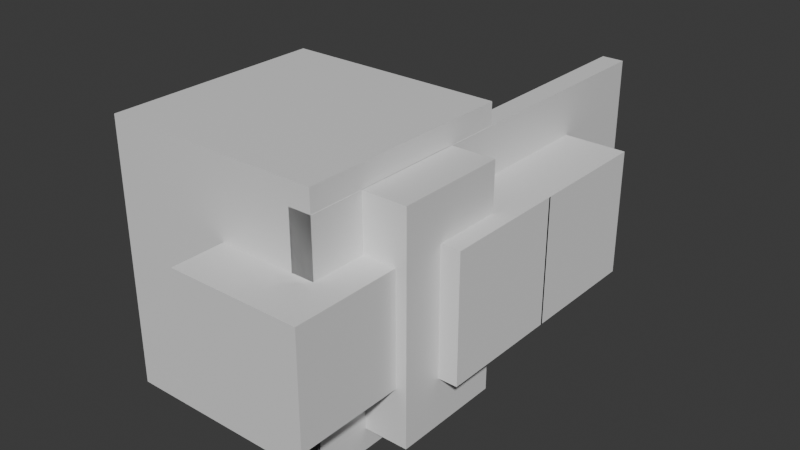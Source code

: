 # Source: MotelKit.blend  (saved by Blender 4.5.90; exported with 4.5.12 LTS)
import bpy
from mathutils import Matrix  # noqa: F401  (used for matrix-valued properties, if any)

bpy.ops.wm.read_factory_settings(use_empty=True)
scene = bpy.context.scene
scene.name = 'Scene'

# ---- collections
col_collection = bpy.data.collections.new('Collection'); scene.collection.children.link(col_collection)

# ---- materials (node trees are filled in below, after node groups)
mat_material_048 = bpy.data.materials.new('Material.048')
mat_material_048.alpha_threshold = 0.0
mat_material_048.roughness = 0.5
mat_material_048.line_color = (0.0, 0.0, 0.0, 1.0)
mat_material_049 = bpy.data.materials.new('Material.049')
mat_material_049.alpha_threshold = 0.0
mat_material_049.roughness = 0.5
mat_material_049.line_color = (0.0, 0.0, 0.0, 1.0)
mat_material_050 = bpy.data.materials.new('Material.050')
mat_material_050.alpha_threshold = 0.0
mat_material_050.roughness = 0.5
mat_material_050.line_color = (0.0, 0.0, 0.0, 1.0)
mat_material_052 = bpy.data.materials.new('Material.052')
mat_material_052.alpha_threshold = 0.0
mat_material_052.roughness = 0.5
mat_material_052.line_color = (0.0, 0.0, 0.0, 1.0)
mat_material_053 = bpy.data.materials.new('Material.053')
mat_material_053.alpha_threshold = 0.0
mat_material_053.roughness = 0.5
mat_material_053.line_color = (0.0, 0.0, 0.0, 1.0)
mat_material_054 = bpy.data.materials.new('Material.054')
mat_material_054.alpha_threshold = 0.0
mat_material_054.roughness = 0.5
mat_material_054.line_color = (0.0, 0.0, 0.0, 1.0)
mat_material_055 = bpy.data.materials.new('Material.055')
mat_material_055.alpha_threshold = 0.0
mat_material_055.roughness = 0.5
mat_material_055.line_color = (0.0, 0.0, 0.0, 1.0)
mat_material_056 = bpy.data.materials.new('Material.056')
mat_material_056.alpha_threshold = 0.0
mat_material_056.roughness = 0.5
mat_material_056.line_color = (0.0, 0.0, 0.0, 1.0)
mat_material_001 = bpy.data.materials.new('Material.001')
mat_material_001.alpha_threshold = 0.0
mat_material_001.roughness = 0.5
mat_material_001.line_color = (0.0, 0.0, 0.0, 1.0)
mat_material_008 = bpy.data.materials.new('Material.008')
mat_material_008.alpha_threshold = 0.0
mat_material_008.roughness = 0.5
mat_material_008.line_color = (0.0, 0.0, 0.0, 1.0)
mat_material_047 = bpy.data.materials.new('Material.047')
mat_material_047.alpha_threshold = 0.0
mat_material_047.roughness = 0.5
mat_material_047.line_color = (0.0, 0.0, 0.0, 1.0)

# ---- material node trees
mat_material_048.use_nodes = True; mat_material_048.node_tree.nodes.clear()
_N = mat_material_048.node_tree.nodes; _L = mat_material_048.node_tree.links
n0 = _N.new('ShaderNodeOutputMaterial'); n0.name = 'Material Output'; n0.location = (200, 100)
n1 = _N.new('ShaderNodeBsdfPrincipled'); n1.name = 'Principled BSDF'; n1.location = (-200, 100)
n1.inputs[3].default_value = 1.45
_L.new(n1.outputs[0], n0.inputs[0])
n0.is_active_output = True
mat_material_049.use_nodes = True; mat_material_049.node_tree.nodes.clear()
_N = mat_material_049.node_tree.nodes; _L = mat_material_049.node_tree.links
n0 = _N.new('ShaderNodeOutputMaterial'); n0.name = 'Material Output'; n0.location = (200, 100)
n1 = _N.new('ShaderNodeBsdfPrincipled'); n1.name = 'Principled BSDF'; n1.location = (-200, 100)
n1.inputs[3].default_value = 1.45
_L.new(n1.outputs[0], n0.inputs[0])
n0.is_active_output = True
mat_material_050.use_nodes = True; mat_material_050.node_tree.nodes.clear()
_N = mat_material_050.node_tree.nodes; _L = mat_material_050.node_tree.links
n0 = _N.new('ShaderNodeOutputMaterial'); n0.name = 'Material Output'; n0.location = (200, 100)
n1 = _N.new('ShaderNodeBsdfPrincipled'); n1.name = 'Principled BSDF'; n1.location = (-200, 100)
n1.inputs[3].default_value = 1.45
_L.new(n1.outputs[0], n0.inputs[0])
n0.is_active_output = True
mat_material_052.use_nodes = True; mat_material_052.node_tree.nodes.clear()
_N = mat_material_052.node_tree.nodes; _L = mat_material_052.node_tree.links
n0 = _N.new('ShaderNodeOutputMaterial'); n0.name = 'Material Output'; n0.location = (200, 100)
n1 = _N.new('ShaderNodeBsdfPrincipled'); n1.name = 'Principled BSDF'; n1.location = (-200, 100)
n1.inputs[3].default_value = 1.45
_L.new(n1.outputs[0], n0.inputs[0])
n0.is_active_output = True
mat_material_053.use_nodes = True; mat_material_053.node_tree.nodes.clear()
_N = mat_material_053.node_tree.nodes; _L = mat_material_053.node_tree.links
n0 = _N.new('ShaderNodeOutputMaterial'); n0.name = 'Material Output'; n0.location = (200, 100)
n1 = _N.new('ShaderNodeBsdfPrincipled'); n1.name = 'Principled BSDF'; n1.location = (-200, 100)
n1.inputs[3].default_value = 1.45
_L.new(n1.outputs[0], n0.inputs[0])
n0.is_active_output = True
mat_material_054.use_nodes = True; mat_material_054.node_tree.nodes.clear()
_N = mat_material_054.node_tree.nodes; _L = mat_material_054.node_tree.links
n0 = _N.new('ShaderNodeOutputMaterial'); n0.name = 'Material Output'; n0.location = (200, 100)
n1 = _N.new('ShaderNodeBsdfPrincipled'); n1.name = 'Principled BSDF'; n1.location = (-200, 100)
n1.inputs[3].default_value = 1.45
_L.new(n1.outputs[0], n0.inputs[0])
n0.is_active_output = True
mat_material_055.use_nodes = True; mat_material_055.node_tree.nodes.clear()
_N = mat_material_055.node_tree.nodes; _L = mat_material_055.node_tree.links
n0 = _N.new('ShaderNodeOutputMaterial'); n0.name = 'Material Output'; n0.location = (200, 100)
n1 = _N.new('ShaderNodeBsdfPrincipled'); n1.name = 'Principled BSDF'; n1.location = (-200, 100)
n1.inputs[3].default_value = 1.45
_L.new(n1.outputs[0], n0.inputs[0])
n0.is_active_output = True
mat_material_056.use_nodes = True; mat_material_056.node_tree.nodes.clear()
_N = mat_material_056.node_tree.nodes; _L = mat_material_056.node_tree.links
n0 = _N.new('ShaderNodeOutputMaterial'); n0.name = 'Material Output'; n0.location = (200, 100)
n1 = _N.new('ShaderNodeBsdfPrincipled'); n1.name = 'Principled BSDF'; n1.location = (-200, 100)
n1.inputs[3].default_value = 1.45
_L.new(n1.outputs[0], n0.inputs[0])
n0.is_active_output = True
mat_material_001.use_nodes = True; mat_material_001.node_tree.nodes.clear()
_N = mat_material_001.node_tree.nodes; _L = mat_material_001.node_tree.links
n0 = _N.new('ShaderNodeOutputMaterial'); n0.name = 'Material Output'; n0.location = (200, 100)
n1 = _N.new('ShaderNodeBsdfPrincipled'); n1.name = 'Principled BSDF'; n1.location = (-200, 100)
n1.inputs[3].default_value = 1.45
_L.new(n1.outputs[0], n0.inputs[0])
n0.is_active_output = True
mat_material_008.use_nodes = True; mat_material_008.node_tree.nodes.clear()
_N = mat_material_008.node_tree.nodes; _L = mat_material_008.node_tree.links
n0 = _N.new('ShaderNodeOutputMaterial'); n0.name = 'Material Output'; n0.location = (200, 100)
n1 = _N.new('ShaderNodeBsdfPrincipled'); n1.name = 'Principled BSDF'; n1.location = (-200, 100)
n1.inputs[3].default_value = 1.45
_L.new(n1.outputs[0], n0.inputs[0])
n0.is_active_output = True
mat_material_047.use_nodes = True; mat_material_047.node_tree.nodes.clear()
_N = mat_material_047.node_tree.nodes; _L = mat_material_047.node_tree.links
n0 = _N.new('ShaderNodeOutputMaterial'); n0.name = 'Material Output'; n0.location = (200, 100)
n1 = _N.new('ShaderNodeBsdfPrincipled'); n1.name = 'Principled BSDF'; n1.location = (-200, 100)
n1.inputs[3].default_value = 1.45
_L.new(n1.outputs[0], n0.inputs[0])
n0.is_active_output = True

# ---- world
world_world = bpy.data.worlds.new('World'); scene.world = world_world
world_world.use_nodes = True; world_world.node_tree.nodes.clear()
_N = world_world.node_tree.nodes; _L = world_world.node_tree.links
n0 = _N.new('ShaderNodeOutputWorld'); n0.name = 'World Output'; n0.location = (200, 100)
n1 = _N.new('ShaderNodeBackground'); n1.name = 'Background'; n1.location = (-200, 100)
n1.inputs[0].default_value = (0.05088, 0.05088, 0.05088, 1.0)
_L.new(n1.outputs[0], n0.inputs[0])
n0.is_active_output = True
world_world.color = (0.05088, 0.05088, 0.05088)
world_world.sun_shadow_jitter_overblur = 0.0

# ---- meshes
me_cube_049 = bpy.data.meshes.new('Cube.049')
me_cube_049.from_pydata([(-1.192e-07, 2.0, 2.0), (-1.192e-07, 2.0, 0.0), (0.0, 6.756e-09, 2.0), (0.0, 6.756e-09, 0.0), (-0.2, 2.0, 2.0), (-0.2, 2.0, 0.0), (-0.2, -4.371e-09, 2.0), (-0.2, -4.371e-09, 0.0)], [], [(0, 4, 6, 2), (3, 2, 6, 7), (7, 6, 4, 5), (5, 1, 3, 7), (1, 0, 2, 3), (5, 4, 0, 1)])
_uv = me_cube_049.uv_layers.new(name='UVMap')
_uv.uv.foreach_set('vector', [0.625, 0.5, 0.875, 0.5, 0.875, 0.75, 0.625, 0.75, 0.375, 0.75, 0.625, 0.75, 0.625, 1.0, 0.375, 1.0, 0.375, 0.0, 0.625, 0.0, 0.625, 0.25, 0.375, 0.25, 0.125, 0.5, 0.375, 0.5, 0.375, 0.75, 0.125, 0.75, 0.375, 0.5, 0.625, 0.5, 0.625, 0.75, 0.375, 0.75, 0.375, 0.25, 0.625, 0.25, 0.625, 0.5, 0.375, 0.5])
me_cube_049.materials.append(mat_material_048)
me_cube_049.use_mirror_vertex_groups = False
me_cube_049.update()
me_cube_051 = bpy.data.meshes.new('Cube.051')
me_cube_051.from_pydata([(0.0232, 2.005, 2.0), (0.0232, 2.005, 0.0), (0.0232, 0.004942, 2.0), (0.0232, 0.004942, 0.0), (-1.977, 2.005, 2.0), (-1.977, 2.005, 0.0), (-1.977, 0.004942, 2.0), (-1.977, 0.004942, 0.0)], [], [(0, 4, 6, 2), (3, 2, 6, 7), (7, 6, 4, 5), (5, 1, 3, 7), (1, 0, 2, 3), (5, 4, 0, 1)])
_uv = me_cube_051.uv_layers.new(name='UVMap')
_uv.uv.foreach_set('vector', [0.625, 0.5, 0.875, 0.5, 0.875, 0.75, 0.625, 0.75, 0.375, 0.75, 0.625, 0.75, 0.625, 1.0, 0.375, 1.0, 0.375, 0.0, 0.625, 0.0, 0.625, 0.25, 0.375, 0.25, 0.125, 0.5, 0.375, 0.5, 0.375, 0.75, 0.125, 0.75, 0.375, 0.5, 0.625, 0.5, 0.625, 0.75, 0.375, 0.75, 0.375, 0.25, 0.625, 0.25, 0.625, 0.5, 0.375, 0.5])
me_cube_051.materials.append(mat_material_049)
me_cube_051.use_mirror_vertex_groups = False
me_cube_051.update()
me_cube_052 = bpy.data.meshes.new('Cube.052')
me_cube_052.from_pydata([(-1.0, -1.0, -1.0), (-1.0, -1.0, 1.0), (-1.0, 1.0, -1.0), (-1.0, 1.0, 1.0), (1.0, -1.0, -1.0), (1.0, -1.0, 1.0), (1.0, 1.0, -1.0), (1.0, 1.0, 1.0)], [], [(0, 1, 3, 2), (2, 3, 7, 6), (6, 7, 5, 4), (4, 5, 1, 0), (2, 6, 4, 0), (7, 3, 1, 5)])
_uv = me_cube_052.uv_layers.new(name='UVMap')
_uv.uv.foreach_set('vector', [0.375, 0.0, 0.625, 0.0, 0.625, 0.25, 0.375, 0.25, 0.375, 0.25, 0.625, 0.25, 0.625, 0.5, 0.375, 0.5, 0.375, 0.5, 0.625, 0.5, 0.625, 0.75, 0.375, 0.75, 0.375, 0.75, 0.625, 0.75, 0.625, 1.0, 0.375, 1.0, 0.125, 0.5, 0.375, 0.5, 0.375, 0.75, 0.125, 0.75, 0.625, 0.5, 0.875, 0.5, 0.875, 0.75, 0.625, 0.75])
me_cube_052.update()
me_cube_053 = bpy.data.meshes.new('Cube.053')
me_cube_053.from_pydata([(-1.192e-07, 2.0, 2.0), (-1.192e-07, 2.0, 0.0), (0.0, 6.756e-09, 2.0), (0.0, 6.756e-09, 0.0), (-0.2, 2.0, 2.0), (-0.2, 2.0, 0.0), (-0.2, -4.371e-09, 2.0), (-0.2, -4.371e-09, 0.0)], [], [(0, 4, 6, 2), (3, 2, 6, 7), (7, 6, 4, 5), (5, 1, 3, 7), (1, 0, 2, 3), (5, 4, 0, 1)])
_uv = me_cube_053.uv_layers.new(name='UVMap')
_uv.uv.foreach_set('vector', [0.625, 0.5, 0.875, 0.5, 0.875, 0.75, 0.625, 0.75, 0.375, 0.75, 0.625, 0.75, 0.625, 1.0, 0.375, 1.0, 0.375, 0.0, 0.625, 0.0, 0.625, 0.25, 0.375, 0.25, 0.125, 0.5, 0.375, 0.5, 0.375, 0.75, 0.125, 0.75, 0.375, 0.5, 0.625, 0.5, 0.625, 0.75, 0.375, 0.75, 0.375, 0.25, 0.625, 0.25, 0.625, 0.5, 0.375, 0.5])
me_cube_053.materials.append(mat_material_050)
me_cube_053.use_mirror_vertex_groups = False
me_cube_053.update()
me_cube_055 = bpy.data.meshes.new('Cube.055')
me_cube_055.from_pydata([(-2.0, 2.0, 0.2), (-1.422e-15, 2.0, 0.2), (-2.0, 6.756e-09, 0.2), (0.0, 6.756e-09, 0.2), (-2.0, 2.0, -5.96e-08), (-2.385e-09, 2.0, -8.941e-08), (-2.0, -4.371e-09, 5.96e-08), (-2.385e-09, -4.371e-09, 2.98e-08)], [], [(0, 4, 6, 2), (3, 2, 6, 7), (7, 6, 4, 5), (5, 1, 3, 7), (1, 0, 2, 3), (5, 4, 0, 1)])
_uv = me_cube_055.uv_layers.new(name='UVMap')
_uv.uv.foreach_set('vector', [0.625, 0.5, 0.875, 0.5, 0.875, 0.75, 0.625, 0.75, 0.375, 0.75, 0.625, 0.75, 0.625, 1.0, 0.375, 1.0, 0.375, 0.0, 0.625, 0.0, 0.625, 0.25, 0.375, 0.25, 0.125, 0.5, 0.375, 0.5, 0.375, 0.75, 0.125, 0.75, 0.375, 0.5, 0.625, 0.5, 0.625, 0.75, 0.375, 0.75, 0.375, 0.25, 0.625, 0.25, 0.625, 0.5, 0.375, 0.5])
me_cube_055.materials.append(mat_material_052)
me_cube_055.use_mirror_vertex_groups = False
me_cube_055.update()
me_cube_056 = bpy.data.meshes.new('Cube.056')
me_cube_056.from_pydata([(-1.192e-07, 2.0, 2.0), (-1.192e-07, 2.0, 0.0), (0.0, 6.756e-09, 2.0), (0.0, 6.756e-09, 0.0), (-0.2, 2.0, 2.0), (-0.2, 2.0, 0.0), (-0.2, -4.371e-09, 2.0), (-0.2, -4.371e-09, 0.0)], [], [(0, 4, 6, 2), (3, 2, 6, 7), (7, 6, 4, 5), (5, 1, 3, 7), (1, 0, 2, 3), (5, 4, 0, 1)])
_uv = me_cube_056.uv_layers.new(name='UVMap')
_uv.uv.foreach_set('vector', [0.625, 0.5, 0.875, 0.5, 0.875, 0.75, 0.625, 0.75, 0.375, 0.75, 0.625, 0.75, 0.625, 1.0, 0.375, 1.0, 0.375, 0.0, 0.625, 0.0, 0.625, 0.25, 0.375, 0.25, 0.125, 0.5, 0.375, 0.5, 0.375, 0.75, 0.125, 0.75, 0.375, 0.5, 0.625, 0.5, 0.625, 0.75, 0.375, 0.75, 0.375, 0.25, 0.625, 0.25, 0.625, 0.5, 0.375, 0.5])
me_cube_056.materials.append(mat_material_053)
me_cube_056.use_mirror_vertex_groups = False
me_cube_056.update()
me_cube_057 = bpy.data.meshes.new('Cube.057')
me_cube_057.from_pydata([(-1.192e-07, 2.0, 2.0), (-1.192e-07, 2.0, 0.0), (0.0, 6.756e-09, 2.0), (0.0, 6.756e-09, 0.0), (-0.2, 2.0, 2.0), (-0.2, 2.0, 0.0), (-0.2, -4.371e-09, 2.0), (-0.2, -4.371e-09, 0.0)], [], [(0, 4, 6, 2), (3, 2, 6, 7), (7, 6, 4, 5), (5, 1, 3, 7), (1, 0, 2, 3), (5, 4, 0, 1)])
_uv = me_cube_057.uv_layers.new(name='UVMap')
_uv.uv.foreach_set('vector', [0.625, 0.5, 0.875, 0.5, 0.875, 0.75, 0.625, 0.75, 0.375, 0.75, 0.625, 0.75, 0.625, 1.0, 0.375, 1.0, 0.375, 0.0, 0.625, 0.0, 0.625, 0.25, 0.375, 0.25, 0.125, 0.5, 0.375, 0.5, 0.375, 0.75, 0.125, 0.75, 0.375, 0.5, 0.625, 0.5, 0.625, 0.75, 0.375, 0.75, 0.375, 0.25, 0.625, 0.25, 0.625, 0.5, 0.375, 0.5])
me_cube_057.materials.append(mat_material_054)
me_cube_057.use_mirror_vertex_groups = False
me_cube_057.update()
me_cube_058 = bpy.data.meshes.new('Cube.058')
me_cube_058.from_pydata([(-1.192e-07, 2.0, 2.0), (-1.192e-07, 2.0, 0.0), (0.0, 6.756e-09, 2.0), (0.0, 6.756e-09, 0.0), (-0.2, 2.0, 2.0), (-0.2, 2.0, 0.0), (-0.2, -4.371e-09, 2.0), (-0.2, -4.371e-09, 0.0)], [], [(0, 4, 6, 2), (3, 2, 6, 7), (7, 6, 4, 5), (5, 1, 3, 7), (1, 0, 2, 3), (5, 4, 0, 1)])
_uv = me_cube_058.uv_layers.new(name='UVMap')
_uv.uv.foreach_set('vector', [0.625, 0.5, 0.875, 0.5, 0.875, 0.75, 0.625, 0.75, 0.375, 0.75, 0.625, 0.75, 0.625, 1.0, 0.375, 1.0, 0.375, 0.0, 0.625, 0.0, 0.625, 0.25, 0.375, 0.25, 0.125, 0.5, 0.375, 0.5, 0.375, 0.75, 0.125, 0.75, 0.375, 0.5, 0.625, 0.5, 0.625, 0.75, 0.375, 0.75, 0.375, 0.25, 0.625, 0.25, 0.625, 0.5, 0.375, 0.5])
me_cube_058.materials.append(mat_material_055)
me_cube_058.use_mirror_vertex_groups = False
me_cube_058.update()
me_cube_059 = bpy.data.meshes.new('Cube.059')
me_cube_059.from_pydata([(-1.192e-07, 2.0, 2.0), (-1.192e-07, 2.0, 0.0), (0.0, 6.756e-09, 2.0), (0.0, 6.756e-09, 0.0), (-0.2, 2.0, 2.0), (-0.2, 2.0, 0.0), (-0.2, -4.371e-09, 2.0), (-0.2, -4.371e-09, 0.0)], [], [(0, 4, 6, 2), (3, 2, 6, 7), (7, 6, 4, 5), (5, 1, 3, 7), (1, 0, 2, 3), (5, 4, 0, 1)])
_uv = me_cube_059.uv_layers.new(name='UVMap')
_uv.uv.foreach_set('vector', [0.625, 0.5, 0.875, 0.5, 0.875, 0.75, 0.625, 0.75, 0.375, 0.75, 0.625, 0.75, 0.625, 1.0, 0.375, 1.0, 0.375, 0.0, 0.625, 0.0, 0.625, 0.25, 0.375, 0.25, 0.125, 0.5, 0.375, 0.5, 0.375, 0.75, 0.125, 0.75, 0.375, 0.5, 0.625, 0.5, 0.625, 0.75, 0.375, 0.75, 0.375, 0.25, 0.625, 0.25, 0.625, 0.5, 0.375, 0.5])
me_cube_059.materials.append(mat_material_056)
me_cube_059.use_mirror_vertex_groups = False
me_cube_059.update()
me_cube_001 = bpy.data.meshes.new('Cube.001')
me_cube_001.from_pydata([(0.0232, 2.005, 2.0), (0.0232, 2.005, 0.0), (0.0232, 0.004942, 2.0), (0.0232, 0.004942, 0.0), (-1.977, 2.005, 2.0), (-1.977, 2.005, 0.0), (-1.977, 0.004942, 2.0), (-1.977, 0.004942, 0.0)], [], [(0, 4, 6, 2), (3, 2, 6, 7), (7, 6, 4, 5), (5, 1, 3, 7), (1, 0, 2, 3), (5, 4, 0, 1)])
_uv = me_cube_001.uv_layers.new(name='UVMap')
_uv.uv.foreach_set('vector', [0.625, 0.5, 0.875, 0.5, 0.875, 0.75, 0.625, 0.75, 0.375, 0.75, 0.625, 0.75, 0.625, 1.0, 0.375, 1.0, 0.375, 0.0, 0.625, 0.0, 0.625, 0.25, 0.375, 0.25, 0.125, 0.5, 0.375, 0.5, 0.375, 0.75, 0.125, 0.75, 0.375, 0.5, 0.625, 0.5, 0.625, 0.75, 0.375, 0.75, 0.375, 0.25, 0.625, 0.25, 0.625, 0.5, 0.375, 0.5])
me_cube_001.materials.append(mat_material_001)
me_cube_001.use_mirror_vertex_groups = False
me_cube_001.update()
me_cube_002 = bpy.data.meshes.new('Cube.002')
me_cube_002.from_pydata([(-0.5669, 0.8747, 0.4331), (-0.5669, 0.8747, 1.567), (-0.5669, 2.008, 0.4331), (-0.5669, 2.008, 1.567), (0.5669, 0.8747, 0.4331), (0.5669, 0.8747, 1.567), (0.5669, 2.008, 0.4331), (0.5669, 2.008, 1.567)], [], [(0, 1, 3, 2), (2, 3, 7, 6), (6, 7, 5, 4), (4, 5, 1, 0), (2, 6, 4, 0), (7, 3, 1, 5)])
_uv = me_cube_002.uv_layers.new(name='UVMap')
_uv.uv.foreach_set('vector', [0.375, 0.0, 0.625, 0.0, 0.625, 0.25, 0.375, 0.25, 0.375, 0.25, 0.625, 0.25, 0.625, 0.5, 0.375, 0.5, 0.375, 0.5, 0.625, 0.5, 0.625, 0.75, 0.375, 0.75, 0.375, 0.75, 0.625, 0.75, 0.625, 1.0, 0.375, 1.0, 0.125, 0.5, 0.375, 0.5, 0.375, 0.75, 0.125, 0.75, 0.625, 0.5, 0.875, 0.5, 0.875, 0.75, 0.625, 0.75])
me_cube_002.update()
me_cube_012 = bpy.data.meshes.new('Cube.012')
me_cube_012.from_pydata([(-2.0, 0.2, 2.0), (-2.0, 0.2, 0.0), (-4.371e-09, 0.2, 2.0), (-4.371e-09, 0.2, 0.0), (-2.0, -8.941e-08, 2.0), (-2.0, -8.941e-08, 0.0), (4.371e-09, 0.0, 2.0), (4.371e-09, 0.0, 0.0), (-1.192e-07, 2.0, 2.0), (-1.192e-07, 2.0, 0.0), (0.0, 6.756e-09, 2.0), (0.0, 6.756e-09, 0.0), (-0.2, 2.0, 2.0), (-0.2, 2.0, 0.0), (-0.2, -4.371e-09, 2.0), (-0.2, -4.371e-09, 0.0)], [], [(0, 4, 6, 2), (3, 2, 6, 7), (7, 6, 4, 5), (5, 1, 3, 7), (1, 0, 2, 3), (5, 4, 0, 1), (8, 12, 14, 10), (11, 10, 14, 15), (15, 14, 12, 13), (13, 9, 11, 15), (9, 8, 10, 11), (13, 12, 8, 9)])
me_cube_012.polygons.foreach_set('material_index', [0, 0, 0, 0, 0, 0, 1, 1, 1, 1, 1, 1])
_uv = me_cube_012.uv_layers.new(name='UVMap')
_uv.uv.foreach_set('vector', [0.625, 0.5, 0.875, 0.5, 0.875, 0.75, 0.625, 0.75, 0.375, 0.75, 0.625, 0.75, 0.625, 1.0, 0.375, 1.0, 0.375, 0.0, 0.625, 0.0, 0.625, 0.25, 0.375, 0.25, 0.125, 0.5, 0.375, 0.5, 0.375, 0.75, 0.125, 0.75, 0.375, 0.5, 0.625, 0.5, 0.625, 0.75, 0.375, 0.75, 0.375, 0.25, 0.625, 0.25, 0.625, 0.5, 0.375, 0.5, 0.625, 0.5, 0.875, 0.5, 0.875, 0.75, 0.625, 0.75, 0.375, 0.75, 0.625, 0.75, 0.625, 1.0, 0.375, 1.0, 0.375, 0.0, 0.625, 0.0, 0.625, 0.25, 0.375, 0.25, 0.125, 0.5, 0.375, 0.5, 0.375, 0.75, 0.125, 0.75, 0.375, 0.5, 0.625, 0.5, 0.625, 0.75, 0.375, 0.75, 0.375, 0.25, 0.625, 0.25, 0.625, 0.5, 0.375, 0.5])
me_cube_012.materials.append(mat_material_008)
me_cube_012.materials.append(mat_material_047)
me_cube_012.use_mirror_vertex_groups = False
me_cube_012.update()

# ---- objects
ob_mo_wa_flat = bpy.data.objects.new('MO_WA_Flat', me_cube_049)
ob_mo_wa_winright = bpy.data.objects.new('MO_WA_WinRight', me_cube_051)
ob_winrightcutout = bpy.data.objects.new('WinRightCutout', me_cube_052)
ob_mo_floor = bpy.data.objects.new('MO_Floor', me_cube_053)
ob_mo_roof = bpy.data.objects.new('MO_Roof', me_cube_055)
ob_mo_door = bpy.data.objects.new('MO_Door', me_cube_056)
ob_doorcutout = bpy.data.objects.new('DoorCutout', me_cube_057)
ob_mo_wa_winfull = bpy.data.objects.new('MO_WA_WinFull', me_cube_058)
ob_winfullcutout = bpy.data.objects.new('WinFullCutout', me_cube_059)
ob_mo_wa_winleft = bpy.data.objects.new('MO_WA_WinLeft', me_cube_001)
ob_winleftcutout = bpy.data.objects.new('WinLeftCutout', me_cube_002)
ob_mo_wa_corner = bpy.data.objects.new('MO_WA_Corner', me_cube_012)

# ---- transforms, parenting, visibility, modifiers, constraints
ob_mo_wa_flat.location = (0.0, 0.0, 0.0)
ob_mo_wa_flat.scale = (1.0, 1.0, 0.5)
ob_mo_wa_flat.lock_rotations_4d = False
ob_mo_wa_flat.empty_display_type = 'ARROWS'
ob_mo_wa_flat.lineart.crease_threshold = 0.0
ob_mo_wa_winright.location = (7.451e-09, 2.0, 0.0)
ob_mo_wa_winright.scale = (0.1, 1.0, 1.0)
ob_mo_wa_winright.lock_rotations_4d = False
ob_mo_wa_winright.empty_display_type = 'ARROWS'
ob_mo_wa_winright.lineart.crease_threshold = 0.0
_m = ob_mo_wa_winright.modifiers.new('Boolean', 'BOOLEAN')
_m.object = ob_winrightcutout
ob_winrightcutout.location = (0.0, 2.558, 1.0)
ob_winrightcutout.scale = (0.5669, 0.5669, 0.5669)
ob_mo_floor.location = (0.0, 0.0, 0.0)
ob_mo_floor.rotation_euler = (0.0, 4.712, 0.0)
ob_mo_floor.lock_rotations_4d = False
ob_mo_floor.empty_display_type = 'ARROWS'
ob_mo_floor.lineart.crease_threshold = 0.0
ob_mo_roof.location = (0.0, 0.0, 2.0)
ob_mo_roof.lock_rotations_4d = False
ob_mo_roof.empty_display_type = 'ARROWS'
ob_mo_roof.lineart.crease_threshold = 0.0
ob_mo_door.location = (0.0, 0.0, 0.0)
ob_mo_door.lock_rotations_4d = False
ob_mo_door.empty_display_type = 'ARROWS'
ob_mo_door.lineart.crease_threshold = 0.0
_m = ob_mo_door.modifiers.new('Boolean', 'BOOLEAN')
_m.object = ob_doorcutout
ob_doorcutout.location = (0.3949, 0.5, 0.0)
ob_doorcutout.scale = (4.623, 0.5, 1.0)
ob_doorcutout.lock_rotations_4d = False
ob_doorcutout.empty_display_type = 'ARROWS'
ob_doorcutout.lineart.crease_threshold = 0.0
ob_mo_wa_winfull.location = (0.0, 0.0, 0.0)
ob_mo_wa_winfull.lock_rotations_4d = False
ob_mo_wa_winfull.empty_display_type = 'ARROWS'
ob_mo_wa_winfull.lineart.crease_threshold = 0.0
_m = ob_mo_wa_winfull.modifiers.new('Boolean', 'BOOLEAN')
_m.object = ob_winfullcutout
ob_winfullcutout.location = (0.3, -0.4759, 0.5)
ob_winfullcutout.scale = (5.919, 1.482, 0.5)
ob_winfullcutout.lock_rotations_4d = False
ob_winfullcutout.empty_display_type = 'ARROWS'
ob_winfullcutout.lineart.crease_threshold = 0.0
ob_mo_wa_winleft.location = (7.451e-09, 0.0, 0.0)
ob_mo_wa_winleft.scale = (0.1, 1.0, 1.0)
ob_mo_wa_winleft.lock_rotations_4d = False
ob_mo_wa_winleft.empty_display_type = 'ARROWS'
ob_mo_wa_winleft.lineart.crease_threshold = 0.0
_m = ob_mo_wa_winleft.modifiers.new('Boolean', 'BOOLEAN')
_m.object = ob_winleftcutout
ob_winleftcutout.location = (0.0, 0.0, 0.0)
ob_mo_wa_corner.location = (0.0, 0.0, 0.0)
ob_mo_wa_corner.lock_rotations_4d = False
ob_mo_wa_corner.empty_display_type = 'ARROWS'
ob_mo_wa_corner.lineart.crease_threshold = 0.0

# ---- collection membership
scene.collection.objects.link(ob_mo_wa_flat)
scene.collection.objects.link(ob_mo_wa_winright)
scene.collection.objects.link(ob_winrightcutout)
scene.collection.objects.link(ob_mo_floor)
scene.collection.objects.link(ob_mo_roof)
scene.collection.objects.link(ob_mo_door)
scene.collection.objects.link(ob_doorcutout)
scene.collection.objects.link(ob_mo_wa_winfull)
scene.collection.objects.link(ob_winfullcutout)
col_collection.objects.link(ob_mo_wa_winleft)
col_collection.objects.link(ob_winleftcutout)
col_collection.objects.link(ob_mo_wa_corner)

# ---- scene / render settings (as saved in the file)
scene.frame_start = 1; scene.frame_end = 250; scene.frame_set(1)
scene.render.engine = 'BLENDER_EEVEE_NEXT'
bpy.context.view_layer.update()

# ---- added for rendering (the .blend has no active camera and no usable light): camera, sun
cam_auto = bpy.data.cameras.new('AutoCamera')
cam_auto.lens = 50.0
cam_auto.sensor_width = 36.0
cam_auto.clip_end = 1000.0
ob_auto_camera = bpy.data.objects.new('AutoCamera', cam_auto)
scene.collection.objects.link(ob_auto_camera)
ob_auto_camera.location = (4.5521, -4.55786, 5.21492)
ob_auto_camera.rotation_euler = (1.09748, -7.21219e-08, 0.694738)
scene.camera = ob_auto_camera
light_auto_sun = bpy.data.lights.new('AutoSun', 'SUN')
light_auto_sun.energy = 3.0
light_auto_sun.angle = 0.0523599
ob_auto_sun = bpy.data.objects.new('AutoSun', light_auto_sun)
scene.collection.objects.link(ob_auto_sun)
ob_auto_sun.rotation_euler = (0.872665, 0.174533, 0.523599)
bpy.context.view_layer.update()
